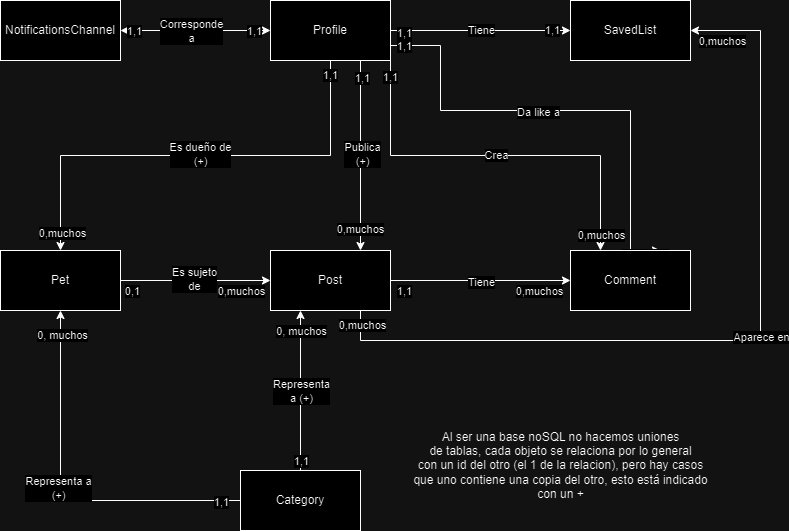

The diagram above was exported from draw.io. Its source (the exported page's mxGraphModel, read from the mxfile embedded in the PNG):
<mxGraphModel dx="1050" dy="522" grid="1" gridSize="10" guides="1" tooltips="1" connect="1" arrows="1" fold="1" page="1" pageScale="1" pageWidth="827" pageHeight="1169" math="0" shadow="0">
  <root>
    <mxCell id="0" />
    <mxCell id="1" parent="0" />
    <mxCell id="MOhJClyh1zg5Woa8shIl-8" style="edgeStyle=orthogonalEdgeStyle;rounded=0;orthogonalLoop=1;jettySize=auto;html=1;exitX=0;exitY=0.5;exitDx=0;exitDy=0;entryX=1;entryY=0.5;entryDx=0;entryDy=0;startArrow=classic;startFill=1;" edge="1" parent="1" source="MOhJClyh1zg5Woa8shIl-1" target="MOhJClyh1zg5Woa8shIl-5">
      <mxGeometry relative="1" as="geometry" />
    </mxCell>
    <mxCell id="MOhJClyh1zg5Woa8shIl-9" value="Corresponde&lt;div&gt;a&lt;/div&gt;" style="edgeLabel;html=1;align=center;verticalAlign=middle;resizable=0;points=[];" vertex="1" connectable="0" parent="MOhJClyh1zg5Woa8shIl-8">
      <mxGeometry x="0.144" y="-4" relative="1" as="geometry">
        <mxPoint x="6" y="4" as="offset" />
      </mxGeometry>
    </mxCell>
    <mxCell id="MOhJClyh1zg5Woa8shIl-10" value="1,1" style="edgeLabel;html=1;align=center;verticalAlign=middle;resizable=0;points=[];" vertex="1" connectable="0" parent="MOhJClyh1zg5Woa8shIl-8">
      <mxGeometry x="-0.776" relative="1" as="geometry">
        <mxPoint as="offset" />
      </mxGeometry>
    </mxCell>
    <mxCell id="MOhJClyh1zg5Woa8shIl-11" value="1,1" style="edgeLabel;html=1;align=center;verticalAlign=middle;resizable=0;points=[];" vertex="1" connectable="0" parent="MOhJClyh1zg5Woa8shIl-8">
      <mxGeometry x="0.824" relative="1" as="geometry">
        <mxPoint as="offset" />
      </mxGeometry>
    </mxCell>
    <mxCell id="MOhJClyh1zg5Woa8shIl-13" style="edgeStyle=orthogonalEdgeStyle;rounded=0;orthogonalLoop=1;jettySize=auto;html=1;exitX=0.5;exitY=1;exitDx=0;exitDy=0;entryX=0.5;entryY=0;entryDx=0;entryDy=0;" edge="1" parent="1" source="MOhJClyh1zg5Woa8shIl-1" target="MOhJClyh1zg5Woa8shIl-4">
      <mxGeometry relative="1" as="geometry" />
    </mxCell>
    <mxCell id="MOhJClyh1zg5Woa8shIl-14" value="Es dueño de&lt;div&gt;(+)&lt;/div&gt;" style="edgeLabel;html=1;align=center;verticalAlign=middle;resizable=0;points=[];" vertex="1" connectable="0" parent="MOhJClyh1zg5Woa8shIl-13">
      <mxGeometry x="0.0781" y="-2" relative="1" as="geometry">
        <mxPoint x="22" as="offset" />
      </mxGeometry>
    </mxCell>
    <mxCell id="MOhJClyh1zg5Woa8shIl-15" value="1,1" style="edgeLabel;html=1;align=center;verticalAlign=middle;resizable=0;points=[];" vertex="1" connectable="0" parent="MOhJClyh1zg5Woa8shIl-13">
      <mxGeometry x="-0.9386" y="-1" relative="1" as="geometry">
        <mxPoint as="offset" />
      </mxGeometry>
    </mxCell>
    <mxCell id="MOhJClyh1zg5Woa8shIl-16" value="0,muchos" style="edgeLabel;html=1;align=center;verticalAlign=middle;resizable=0;points=[];" vertex="1" connectable="0" parent="MOhJClyh1zg5Woa8shIl-13">
      <mxGeometry x="0.9219" y="1" relative="1" as="geometry">
        <mxPoint as="offset" />
      </mxGeometry>
    </mxCell>
    <mxCell id="MOhJClyh1zg5Woa8shIl-17" style="edgeStyle=orthogonalEdgeStyle;rounded=0;orthogonalLoop=1;jettySize=auto;html=1;exitX=0.75;exitY=1;exitDx=0;exitDy=0;entryX=0.75;entryY=0;entryDx=0;entryDy=0;" edge="1" parent="1" source="MOhJClyh1zg5Woa8shIl-1" target="MOhJClyh1zg5Woa8shIl-2">
      <mxGeometry relative="1" as="geometry" />
    </mxCell>
    <mxCell id="MOhJClyh1zg5Woa8shIl-18" value="Publica&lt;div&gt;(+)&lt;/div&gt;" style="edgeLabel;html=1;align=center;verticalAlign=middle;resizable=0;points=[];" vertex="1" connectable="0" parent="MOhJClyh1zg5Woa8shIl-17">
      <mxGeometry x="-0.0225" y="1" relative="1" as="geometry">
        <mxPoint as="offset" />
      </mxGeometry>
    </mxCell>
    <mxCell id="MOhJClyh1zg5Woa8shIl-19" value="1,1" style="edgeLabel;html=1;align=center;verticalAlign=middle;resizable=0;points=[];" vertex="1" connectable="0" parent="MOhJClyh1zg5Woa8shIl-17">
      <mxGeometry x="-0.8225" y="1" relative="1" as="geometry">
        <mxPoint as="offset" />
      </mxGeometry>
    </mxCell>
    <mxCell id="MOhJClyh1zg5Woa8shIl-20" value="0,muchos" style="edgeLabel;html=1;align=center;verticalAlign=middle;resizable=0;points=[];" vertex="1" connectable="0" parent="MOhJClyh1zg5Woa8shIl-17">
      <mxGeometry x="0.8525" y="-1" relative="1" as="geometry">
        <mxPoint y="-8" as="offset" />
      </mxGeometry>
    </mxCell>
    <mxCell id="MOhJClyh1zg5Woa8shIl-27" style="edgeStyle=orthogonalEdgeStyle;rounded=0;orthogonalLoop=1;jettySize=auto;html=1;exitX=1;exitY=0.5;exitDx=0;exitDy=0;entryX=0;entryY=0.5;entryDx=0;entryDy=0;" edge="1" parent="1" source="MOhJClyh1zg5Woa8shIl-1" target="MOhJClyh1zg5Woa8shIl-3">
      <mxGeometry relative="1" as="geometry" />
    </mxCell>
    <mxCell id="MOhJClyh1zg5Woa8shIl-28" value="Tiene" style="edgeLabel;html=1;align=center;verticalAlign=middle;resizable=0;points=[];" vertex="1" connectable="0" parent="MOhJClyh1zg5Woa8shIl-27">
      <mxGeometry x="0.0027" y="1" relative="1" as="geometry">
        <mxPoint as="offset" />
      </mxGeometry>
    </mxCell>
    <mxCell id="MOhJClyh1zg5Woa8shIl-29" value="1,1" style="edgeLabel;html=1;align=center;verticalAlign=middle;resizable=0;points=[];" vertex="1" connectable="0" parent="MOhJClyh1zg5Woa8shIl-27">
      <mxGeometry x="0.7893" y="1" relative="1" as="geometry">
        <mxPoint as="offset" />
      </mxGeometry>
    </mxCell>
    <mxCell id="MOhJClyh1zg5Woa8shIl-30" value="1,1" style="edgeLabel;html=1;align=center;verticalAlign=middle;resizable=0;points=[];" vertex="1" connectable="0" parent="MOhJClyh1zg5Woa8shIl-27">
      <mxGeometry x="-0.8507" y="-2" relative="1" as="geometry">
        <mxPoint as="offset" />
      </mxGeometry>
    </mxCell>
    <mxCell id="MOhJClyh1zg5Woa8shIl-34" style="edgeStyle=orthogonalEdgeStyle;rounded=0;orthogonalLoop=1;jettySize=auto;html=1;exitX=1;exitY=1;exitDx=0;exitDy=0;entryX=0.25;entryY=0;entryDx=0;entryDy=0;" edge="1" parent="1" source="MOhJClyh1zg5Woa8shIl-1" target="MOhJClyh1zg5Woa8shIl-7">
      <mxGeometry relative="1" as="geometry" />
    </mxCell>
    <mxCell id="MOhJClyh1zg5Woa8shIl-35" value="Crea" style="edgeLabel;html=1;align=center;verticalAlign=middle;resizable=0;points=[];" vertex="1" connectable="0" parent="MOhJClyh1zg5Woa8shIl-34">
      <mxGeometry x="0.0012" y="1" relative="1" as="geometry">
        <mxPoint as="offset" />
      </mxGeometry>
    </mxCell>
    <mxCell id="MOhJClyh1zg5Woa8shIl-36" value="0,muchos" style="edgeLabel;html=1;align=center;verticalAlign=middle;resizable=0;points=[];" vertex="1" connectable="0" parent="MOhJClyh1zg5Woa8shIl-34">
      <mxGeometry x="0.9188" relative="1" as="geometry">
        <mxPoint as="offset" />
      </mxGeometry>
    </mxCell>
    <mxCell id="MOhJClyh1zg5Woa8shIl-37" value="1,1" style="edgeLabel;html=1;align=center;verticalAlign=middle;resizable=0;points=[];" vertex="1" connectable="0" parent="MOhJClyh1zg5Woa8shIl-34">
      <mxGeometry x="-0.9224" y="-1" relative="1" as="geometry">
        <mxPoint as="offset" />
      </mxGeometry>
    </mxCell>
    <mxCell id="MOhJClyh1zg5Woa8shIl-38" style="edgeStyle=orthogonalEdgeStyle;rounded=0;orthogonalLoop=1;jettySize=auto;html=1;exitX=1;exitY=0.75;exitDx=0;exitDy=0;entryX=0.75;entryY=0;entryDx=0;entryDy=0;" edge="1" parent="1" source="MOhJClyh1zg5Woa8shIl-1" target="MOhJClyh1zg5Woa8shIl-7">
      <mxGeometry relative="1" as="geometry">
        <mxPoint x="680" y="230" as="targetPoint" />
        <Array as="points">
          <mxPoint x="480" y="105" />
          <mxPoint x="480" y="170" />
          <mxPoint x="670" y="170" />
        </Array>
      </mxGeometry>
    </mxCell>
    <mxCell id="MOhJClyh1zg5Woa8shIl-39" value="Da like a" style="edgeLabel;html=1;align=center;verticalAlign=middle;resizable=0;points=[];" vertex="1" connectable="0" parent="MOhJClyh1zg5Woa8shIl-38">
      <mxGeometry x="-0.1055" y="-1" relative="1" as="geometry">
        <mxPoint as="offset" />
      </mxGeometry>
    </mxCell>
    <mxCell id="MOhJClyh1zg5Woa8shIl-40" value="0,muchos" style="edgeLabel;html=1;align=center;verticalAlign=middle;resizable=0;points=[];" vertex="1" connectable="0" parent="MOhJClyh1zg5Woa8shIl-38">
      <mxGeometry x="0.9231" y="-2" relative="1" as="geometry">
        <mxPoint x="2" y="2" as="offset" />
      </mxGeometry>
    </mxCell>
    <mxCell id="MOhJClyh1zg5Woa8shIl-42" value="1,1" style="edgeLabel;html=1;align=center;verticalAlign=middle;resizable=0;points=[];" vertex="1" connectable="0" parent="MOhJClyh1zg5Woa8shIl-38">
      <mxGeometry x="-0.946" relative="1" as="geometry">
        <mxPoint as="offset" />
      </mxGeometry>
    </mxCell>
    <mxCell id="MOhJClyh1zg5Woa8shIl-1" value="Profile" style="rounded=0;whiteSpace=wrap;html=1;" vertex="1" parent="1">
      <mxGeometry x="310" y="60" width="120" height="60" as="geometry" />
    </mxCell>
    <mxCell id="MOhJClyh1zg5Woa8shIl-25" style="edgeStyle=orthogonalEdgeStyle;rounded=0;orthogonalLoop=1;jettySize=auto;html=1;exitX=1;exitY=0.5;exitDx=0;exitDy=0;" edge="1" parent="1" source="MOhJClyh1zg5Woa8shIl-2" target="MOhJClyh1zg5Woa8shIl-7">
      <mxGeometry relative="1" as="geometry" />
    </mxCell>
    <mxCell id="MOhJClyh1zg5Woa8shIl-26" value="Tiene" style="edgeLabel;html=1;align=center;verticalAlign=middle;resizable=0;points=[];" vertex="1" connectable="0" parent="MOhJClyh1zg5Woa8shIl-25">
      <mxGeometry x="0.0027" y="-1" relative="1" as="geometry">
        <mxPoint as="offset" />
      </mxGeometry>
    </mxCell>
    <mxCell id="MOhJClyh1zg5Woa8shIl-32" value="0,muchos" style="edgeLabel;html=1;align=center;verticalAlign=middle;resizable=0;points=[];" vertex="1" connectable="0" parent="MOhJClyh1zg5Woa8shIl-25">
      <mxGeometry x="0.8427" relative="1" as="geometry">
        <mxPoint x="-18" y="10" as="offset" />
      </mxGeometry>
    </mxCell>
    <mxCell id="MOhJClyh1zg5Woa8shIl-33" value="1,1" style="edgeLabel;html=1;align=center;verticalAlign=middle;resizable=0;points=[];" vertex="1" connectable="0" parent="MOhJClyh1zg5Woa8shIl-25">
      <mxGeometry x="-0.8507" y="2" relative="1" as="geometry">
        <mxPoint y="12" as="offset" />
      </mxGeometry>
    </mxCell>
    <mxCell id="MOhJClyh1zg5Woa8shIl-48" style="edgeStyle=orthogonalEdgeStyle;rounded=0;orthogonalLoop=1;jettySize=auto;html=1;exitX=0.25;exitY=1;exitDx=0;exitDy=0;entryX=0.5;entryY=0;entryDx=0;entryDy=0;startArrow=classic;startFill=1;endArrow=none;endFill=0;" edge="1" parent="1" source="MOhJClyh1zg5Woa8shIl-2" target="MOhJClyh1zg5Woa8shIl-6">
      <mxGeometry relative="1" as="geometry" />
    </mxCell>
    <mxCell id="MOhJClyh1zg5Woa8shIl-49" value="Representa&lt;div&gt;a (+)&lt;/div&gt;" style="edgeLabel;html=1;align=center;verticalAlign=middle;resizable=0;points=[];" vertex="1" connectable="0" parent="MOhJClyh1zg5Woa8shIl-48">
      <mxGeometry x="-0.3114" relative="1" as="geometry">
        <mxPoint y="25" as="offset" />
      </mxGeometry>
    </mxCell>
    <mxCell id="MOhJClyh1zg5Woa8shIl-50" value="1,1" style="edgeLabel;html=1;align=center;verticalAlign=middle;resizable=0;points=[];" vertex="1" connectable="0" parent="MOhJClyh1zg5Woa8shIl-48">
      <mxGeometry x="-0.84" y="1" relative="1" as="geometry">
        <mxPoint x="-1" y="137" as="offset" />
      </mxGeometry>
    </mxCell>
    <mxCell id="MOhJClyh1zg5Woa8shIl-51" value="0, muchos" style="edgeLabel;html=1;align=center;verticalAlign=middle;resizable=0;points=[];" vertex="1" connectable="0" parent="MOhJClyh1zg5Woa8shIl-48">
      <mxGeometry x="-0.7543" relative="1" as="geometry">
        <mxPoint as="offset" />
      </mxGeometry>
    </mxCell>
    <mxCell id="MOhJClyh1zg5Woa8shIl-2" value="Post" style="rounded=0;whiteSpace=wrap;html=1;" vertex="1" parent="1">
      <mxGeometry x="310" y="310" width="120" height="60" as="geometry" />
    </mxCell>
    <mxCell id="MOhJClyh1zg5Woa8shIl-44" style="edgeStyle=orthogonalEdgeStyle;rounded=0;orthogonalLoop=1;jettySize=auto;html=1;exitX=1;exitY=0.5;exitDx=0;exitDy=0;entryX=0.75;entryY=1;entryDx=0;entryDy=0;startArrow=classic;startFill=1;endArrow=none;endFill=0;" edge="1" parent="1" source="MOhJClyh1zg5Woa8shIl-3" target="MOhJClyh1zg5Woa8shIl-2">
      <mxGeometry relative="1" as="geometry">
        <mxPoint x="740" y="400" as="targetPoint" />
        <Array as="points">
          <mxPoint x="800" y="90" />
          <mxPoint x="800" y="400" />
          <mxPoint x="400" y="400" />
        </Array>
      </mxGeometry>
    </mxCell>
    <mxCell id="MOhJClyh1zg5Woa8shIl-45" value="Aparece en" style="edgeLabel;html=1;align=center;verticalAlign=middle;resizable=0;points=[];" vertex="1" connectable="0" parent="MOhJClyh1zg5Woa8shIl-44">
      <mxGeometry x="-0.0704" relative="1" as="geometry">
        <mxPoint as="offset" />
      </mxGeometry>
    </mxCell>
    <mxCell id="MOhJClyh1zg5Woa8shIl-46" value="0,muchos" style="edgeLabel;html=1;align=center;verticalAlign=middle;resizable=0;points=[];" vertex="1" connectable="0" parent="MOhJClyh1zg5Woa8shIl-44">
      <mxGeometry x="-0.9463" y="1" relative="1" as="geometry">
        <mxPoint x="9" y="11" as="offset" />
      </mxGeometry>
    </mxCell>
    <mxCell id="MOhJClyh1zg5Woa8shIl-47" value="0,muchos" style="edgeLabel;html=1;align=center;verticalAlign=middle;resizable=0;points=[];" vertex="1" connectable="0" parent="MOhJClyh1zg5Woa8shIl-44">
      <mxGeometry x="0.9666" y="-1" relative="1" as="geometry">
        <mxPoint as="offset" />
      </mxGeometry>
    </mxCell>
    <mxCell id="MOhJClyh1zg5Woa8shIl-3" value="SavedList" style="rounded=0;whiteSpace=wrap;html=1;" vertex="1" parent="1">
      <mxGeometry x="610" y="60" width="120" height="60" as="geometry" />
    </mxCell>
    <mxCell id="MOhJClyh1zg5Woa8shIl-21" style="edgeStyle=orthogonalEdgeStyle;rounded=0;orthogonalLoop=1;jettySize=auto;html=1;exitX=1;exitY=0.5;exitDx=0;exitDy=0;entryX=0;entryY=0.5;entryDx=0;entryDy=0;" edge="1" parent="1" source="MOhJClyh1zg5Woa8shIl-4" target="MOhJClyh1zg5Woa8shIl-2">
      <mxGeometry relative="1" as="geometry" />
    </mxCell>
    <mxCell id="MOhJClyh1zg5Woa8shIl-22" value="Es sujeto&lt;div&gt;de&lt;/div&gt;" style="edgeLabel;html=1;align=center;verticalAlign=middle;resizable=0;points=[];" vertex="1" connectable="0" parent="MOhJClyh1zg5Woa8shIl-21">
      <mxGeometry x="-0.024" y="2" relative="1" as="geometry">
        <mxPoint as="offset" />
      </mxGeometry>
    </mxCell>
    <mxCell id="MOhJClyh1zg5Woa8shIl-23" value="0,muchos" style="edgeLabel;html=1;align=center;verticalAlign=middle;resizable=0;points=[];" vertex="1" connectable="0" parent="MOhJClyh1zg5Woa8shIl-21">
      <mxGeometry x="0.8427" y="4" relative="1" as="geometry">
        <mxPoint x="-18" y="14" as="offset" />
      </mxGeometry>
    </mxCell>
    <mxCell id="MOhJClyh1zg5Woa8shIl-24" value="0,1" style="edgeLabel;html=1;align=center;verticalAlign=middle;resizable=0;points=[];" vertex="1" connectable="0" parent="MOhJClyh1zg5Woa8shIl-21">
      <mxGeometry x="-0.8507" y="1" relative="1" as="geometry">
        <mxPoint y="11" as="offset" />
      </mxGeometry>
    </mxCell>
    <mxCell id="MOhJClyh1zg5Woa8shIl-4" value="Pet" style="rounded=0;whiteSpace=wrap;html=1;" vertex="1" parent="1">
      <mxGeometry x="40" y="310" width="120" height="60" as="geometry" />
    </mxCell>
    <mxCell id="MOhJClyh1zg5Woa8shIl-5" value="NotificationsChannel" style="rounded=0;whiteSpace=wrap;html=1;" vertex="1" parent="1">
      <mxGeometry x="40" y="60" width="120" height="60" as="geometry" />
    </mxCell>
    <mxCell id="MOhJClyh1zg5Woa8shIl-52" style="edgeStyle=orthogonalEdgeStyle;rounded=0;orthogonalLoop=1;jettySize=auto;html=1;exitX=0;exitY=0.5;exitDx=0;exitDy=0;entryX=0.5;entryY=1;entryDx=0;entryDy=0;" edge="1" parent="1" source="MOhJClyh1zg5Woa8shIl-6" target="MOhJClyh1zg5Woa8shIl-4">
      <mxGeometry relative="1" as="geometry" />
    </mxCell>
    <mxCell id="MOhJClyh1zg5Woa8shIl-53" value="Representa a&lt;div&gt;(+)&lt;/div&gt;" style="edgeLabel;html=1;align=center;verticalAlign=middle;resizable=0;points=[];" vertex="1" connectable="0" parent="MOhJClyh1zg5Woa8shIl-52">
      <mxGeometry x="0.043" y="3" relative="1" as="geometry">
        <mxPoint as="offset" />
      </mxGeometry>
    </mxCell>
    <mxCell id="MOhJClyh1zg5Woa8shIl-54" value="1,1" style="edgeLabel;html=1;align=center;verticalAlign=middle;resizable=0;points=[];" vertex="1" connectable="0" parent="MOhJClyh1zg5Woa8shIl-52">
      <mxGeometry x="-0.8904" y="1" relative="1" as="geometry">
        <mxPoint as="offset" />
      </mxGeometry>
    </mxCell>
    <mxCell id="MOhJClyh1zg5Woa8shIl-55" value="0, muchos" style="edgeLabel;html=1;align=center;verticalAlign=middle;resizable=0;points=[];" vertex="1" connectable="0" parent="MOhJClyh1zg5Woa8shIl-52">
      <mxGeometry x="0.8726" y="-1" relative="1" as="geometry">
        <mxPoint as="offset" />
      </mxGeometry>
    </mxCell>
    <mxCell id="MOhJClyh1zg5Woa8shIl-6" value="Category" style="rounded=0;whiteSpace=wrap;html=1;" vertex="1" parent="1">
      <mxGeometry x="280" y="530" width="120" height="60" as="geometry" />
    </mxCell>
    <mxCell id="MOhJClyh1zg5Woa8shIl-7" value="Comment" style="rounded=0;whiteSpace=wrap;html=1;" vertex="1" parent="1">
      <mxGeometry x="610" y="310" width="120" height="60" as="geometry" />
    </mxCell>
    <mxCell id="MOhJClyh1zg5Woa8shIl-57" value="Al ser una base noSQL no hacemos uniones&lt;div&gt;de tablas, cada objeto se relaciona por lo general&lt;/div&gt;&lt;div&gt;con un id del otro (el 1 de la relacion), pero hay casos&lt;/div&gt;&lt;div&gt;que uno contiene&amp;nbsp;&lt;span style=&quot;background-color: initial;&quot;&gt;una copia del otro, esto está indicado&lt;/span&gt;&lt;/div&gt;&lt;div&gt;&lt;span style=&quot;background-color: initial;&quot;&gt;con un +&lt;/span&gt;&lt;/div&gt;" style="text;html=1;align=center;verticalAlign=middle;resizable=0;points=[];autosize=1;strokeColor=none;fillColor=none;" vertex="1" parent="1">
      <mxGeometry x="440" y="480" width="320" height="90" as="geometry" />
    </mxCell>
  </root>
</mxGraphModel>